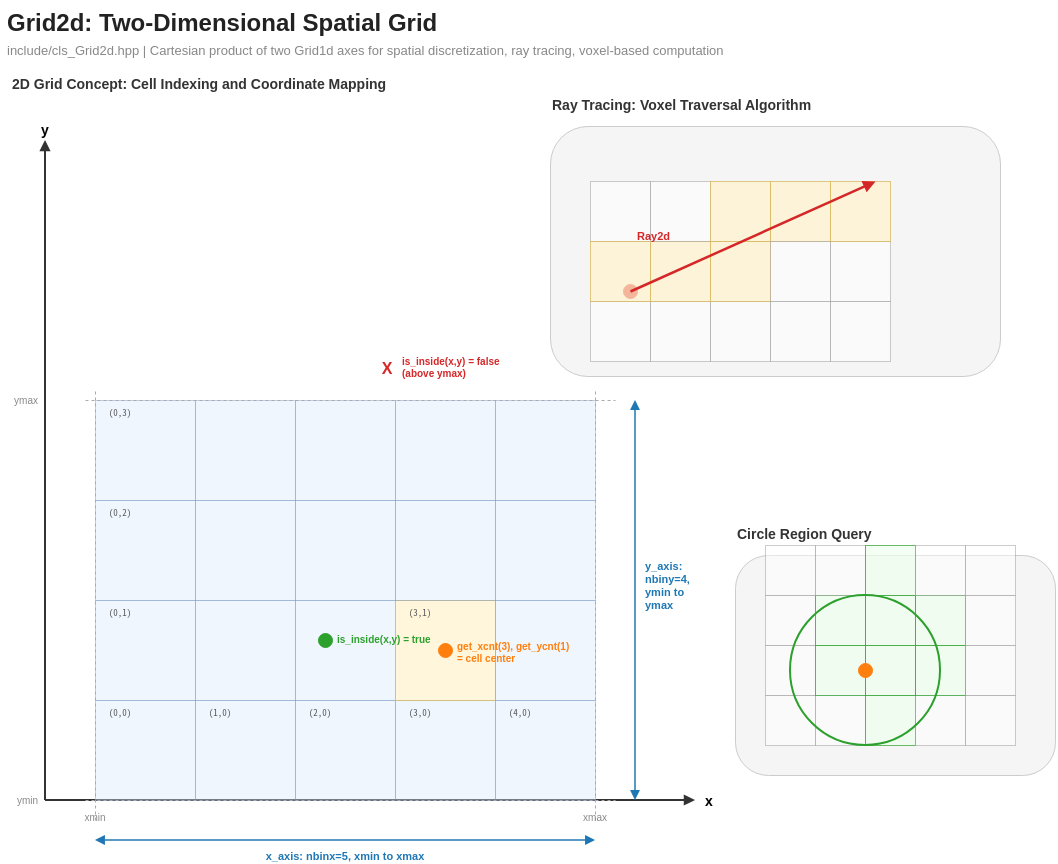

The diagram above was exported from draw.io. Its source (the exported page's mxGraphModel, read from the mxfile embedded in the PNG):
<mxGraphModel dx="2995" dy="1315" grid="1" gridSize="10" guides="1" tooltips="1" connect="1" arrows="1" fold="1" page="1" pageScale="1" pageWidth="1700" pageHeight="900" math="0" shadow="0">
  <root>
    <mxCell id="0" />
    <mxCell id="1" parent="0" />
    <mxCell id="title" value="Grid2d: Two-Dimensional Spatial Grid" style="text;html=0;strokeColor=none;fillColor=none;align=left;verticalAlign=middle;fontStyle=1;fontSize=24;fontColor=#222222;" parent="1" vertex="1">
      <mxGeometry x="10" y="10" width="700" height="40" as="geometry" />
    </mxCell>
    <mxCell id="subtitle" value="include/cls_Grid2d.hpp  |  Cartesian product of two Grid1d axes for spatial discretization, ray tracing, voxel-based computation" style="text;html=0;strokeColor=none;fillColor=none;align=left;verticalAlign=middle;fontColor=#888888;fontSize=13;" parent="1" vertex="1">
      <mxGeometry x="10" y="48" width="1000" height="22" as="geometry" />
    </mxCell>
    <mxCell id="diag_title" value="2D Grid Concept: Cell Indexing and Coordinate Mapping" style="text;html=0;strokeColor=none;fillColor=none;align=left;verticalAlign=middle;fontStyle=1;fontSize=14;fontColor=#333333;" parent="1" vertex="1">
      <mxGeometry x="15" y="80" width="500" height="25" as="geometry" />
    </mxCell>
    <mxCell id="yaxis" value="" style="endArrow=block;html=1;strokeColor=#333333;strokeWidth=2;endFill=1;" parent="1" edge="1">
      <mxGeometry relative="1" as="geometry">
        <mxPoint x="50" y="810" as="sourcePoint" />
        <mxPoint x="50" y="150" as="targetPoint" />
      </mxGeometry>
    </mxCell>
    <mxCell id="ylabel" value="y" style="text;html=0;strokeColor=none;fillColor=none;align=center;verticalAlign=bottom;fontStyle=1;fontSize=14;" parent="1" vertex="1">
      <mxGeometry x="35" y="130" width="30" height="20" as="geometry" />
    </mxCell>
    <mxCell id="xaxis" value="" style="endArrow=block;html=1;strokeColor=#333333;strokeWidth=2;endFill=1;" parent="1" edge="1">
      <mxGeometry relative="1" as="geometry">
        <mxPoint x="50" y="810" as="sourcePoint" />
        <mxPoint x="700" y="810" as="targetPoint" />
      </mxGeometry>
    </mxCell>
    <mxCell id="xlabel" value="x" style="text;html=0;strokeColor=none;fillColor=none;align=left;verticalAlign=middle;fontStyle=1;fontSize=14;" parent="1" vertex="1">
      <mxGeometry x="708" y="800" width="30" height="20" as="geometry" />
    </mxCell>
    <mxCell id="grid_cell_00" value="" style="rounded=0;whiteSpace=wrap;html=1;fillColor=#dae8fc;strokeColor=#6c8ebf;opacity=40;" parent="1" vertex="1">
      <mxGeometry x="100" y="710" width="100" height="100" as="geometry" />
    </mxCell>
    <mxCell id="grid_cell_10" value="" style="rounded=0;whiteSpace=wrap;html=1;fillColor=#dae8fc;strokeColor=#6c8ebf;opacity=40;" parent="1" vertex="1">
      <mxGeometry x="200" y="710" width="100" height="100" as="geometry" />
    </mxCell>
    <mxCell id="grid_cell_20" value="" style="rounded=0;whiteSpace=wrap;html=1;fillColor=#dae8fc;strokeColor=#6c8ebf;opacity=40;" parent="1" vertex="1">
      <mxGeometry x="300" y="710" width="100" height="100" as="geometry" />
    </mxCell>
    <mxCell id="grid_cell_30" value="" style="rounded=0;whiteSpace=wrap;html=1;fillColor=#dae8fc;strokeColor=#6c8ebf;opacity=40;" parent="1" vertex="1">
      <mxGeometry x="400" y="710" width="100" height="100" as="geometry" />
    </mxCell>
    <mxCell id="grid_cell_40" value="" style="rounded=0;whiteSpace=wrap;html=1;fillColor=#dae8fc;strokeColor=#6c8ebf;opacity=40;" parent="1" vertex="1">
      <mxGeometry x="500" y="710" width="100" height="100" as="geometry" />
    </mxCell>
    <mxCell id="grid_cell_01" value="" style="rounded=0;whiteSpace=wrap;html=1;fillColor=#dae8fc;strokeColor=#6c8ebf;opacity=40;" parent="1" vertex="1">
      <mxGeometry x="100" y="610" width="100" height="100" as="geometry" />
    </mxCell>
    <mxCell id="grid_cell_11" value="" style="rounded=0;whiteSpace=wrap;html=1;fillColor=#dae8fc;strokeColor=#6c8ebf;opacity=40;" parent="1" vertex="1">
      <mxGeometry x="200" y="610" width="100" height="100" as="geometry" />
    </mxCell>
    <mxCell id="grid_cell_21" value="" style="rounded=0;whiteSpace=wrap;html=1;fillColor=#dae8fc;strokeColor=#6c8ebf;opacity=40;" parent="1" vertex="1">
      <mxGeometry x="300" y="610" width="100" height="100" as="geometry" />
    </mxCell>
    <mxCell id="grid_cell_31" value="" style="rounded=0;whiteSpace=wrap;html=1;fillColor=#fff2cc;strokeColor=#d6b656;opacity=70;" parent="1" vertex="1">
      <mxGeometry x="400" y="610" width="100" height="100" as="geometry" />
    </mxCell>
    <mxCell id="grid_cell_41" value="" style="rounded=0;whiteSpace=wrap;html=1;fillColor=#dae8fc;strokeColor=#6c8ebf;opacity=40;" parent="1" vertex="1">
      <mxGeometry x="500" y="610" width="100" height="100" as="geometry" />
    </mxCell>
    <mxCell id="grid_cell_02" value="" style="rounded=0;whiteSpace=wrap;html=1;fillColor=#dae8fc;strokeColor=#6c8ebf;opacity=40;" parent="1" vertex="1">
      <mxGeometry x="100" y="510" width="100" height="100" as="geometry" />
    </mxCell>
    <mxCell id="grid_cell_12" value="" style="rounded=0;whiteSpace=wrap;html=1;fillColor=#dae8fc;strokeColor=#6c8ebf;opacity=40;" parent="1" vertex="1">
      <mxGeometry x="200" y="510" width="100" height="100" as="geometry" />
    </mxCell>
    <mxCell id="grid_cell_22" value="" style="rounded=0;whiteSpace=wrap;html=1;fillColor=#dae8fc;strokeColor=#6c8ebf;opacity=40;" parent="1" vertex="1">
      <mxGeometry x="300" y="510" width="100" height="100" as="geometry" />
    </mxCell>
    <mxCell id="grid_cell_32" value="" style="rounded=0;whiteSpace=wrap;html=1;fillColor=#dae8fc;strokeColor=#6c8ebf;opacity=40;" parent="1" vertex="1">
      <mxGeometry x="400" y="510" width="100" height="100" as="geometry" />
    </mxCell>
    <mxCell id="grid_cell_42" value="" style="rounded=0;whiteSpace=wrap;html=1;fillColor=#dae8fc;strokeColor=#6c8ebf;opacity=40;" parent="1" vertex="1">
      <mxGeometry x="500" y="510" width="100" height="100" as="geometry" />
    </mxCell>
    <mxCell id="grid_cell_03" value="" style="rounded=0;whiteSpace=wrap;html=1;fillColor=#dae8fc;strokeColor=#6c8ebf;opacity=40;" parent="1" vertex="1">
      <mxGeometry x="100" y="410" width="100" height="100" as="geometry" />
    </mxCell>
    <mxCell id="grid_cell_13" value="" style="rounded=0;whiteSpace=wrap;html=1;fillColor=#dae8fc;strokeColor=#6c8ebf;opacity=40;" parent="1" vertex="1">
      <mxGeometry x="200" y="410" width="100" height="100" as="geometry" />
    </mxCell>
    <mxCell id="grid_cell_23" value="" style="rounded=0;whiteSpace=wrap;html=1;fillColor=#dae8fc;strokeColor=#6c8ebf;opacity=40;" parent="1" vertex="1">
      <mxGeometry x="300" y="410" width="100" height="100" as="geometry" />
    </mxCell>
    <mxCell id="grid_cell_33" value="" style="rounded=0;whiteSpace=wrap;html=1;fillColor=#dae8fc;strokeColor=#6c8ebf;opacity=40;" parent="1" vertex="1">
      <mxGeometry x="400" y="410" width="100" height="100" as="geometry" />
    </mxCell>
    <mxCell id="grid_cell_43" value="" style="rounded=0;whiteSpace=wrap;html=1;fillColor=#dae8fc;strokeColor=#6c8ebf;opacity=40;" parent="1" vertex="1">
      <mxGeometry x="500" y="410" width="100" height="100" as="geometry" />
    </mxCell>
    <mxCell id="index_00" value="(0,0)" style="text;html=0;strokeColor=none;fillColor=none;align=center;verticalAlign=middle;fontSize=9;fontColor=#555555;fontFamily=monospace;" parent="1" vertex="1">
      <mxGeometry x="105" y="715" width="40" height="14" as="geometry" />
    </mxCell>
    <mxCell id="index_10" value="(1,0)" style="text;html=0;strokeColor=none;fillColor=none;align=center;verticalAlign=middle;fontSize=9;fontColor=#555555;fontFamily=monospace;" parent="1" vertex="1">
      <mxGeometry x="205" y="715" width="40" height="14" as="geometry" />
    </mxCell>
    <mxCell id="index_20" value="(2,0)" style="text;html=0;strokeColor=none;fillColor=none;align=center;verticalAlign=middle;fontSize=9;fontColor=#555555;fontFamily=monospace;" parent="1" vertex="1">
      <mxGeometry x="305" y="715" width="40" height="14" as="geometry" />
    </mxCell>
    <mxCell id="index_30" value="(3,0)" style="text;html=0;strokeColor=none;fillColor=none;align=center;verticalAlign=middle;fontSize=9;fontColor=#555555;fontFamily=monospace;" parent="1" vertex="1">
      <mxGeometry x="405" y="715" width="40" height="14" as="geometry" />
    </mxCell>
    <mxCell id="index_40" value="(4,0)" style="text;html=0;strokeColor=none;fillColor=none;align=center;verticalAlign=middle;fontSize=9;fontColor=#555555;fontFamily=monospace;" parent="1" vertex="1">
      <mxGeometry x="505" y="715" width="40" height="14" as="geometry" />
    </mxCell>
    <mxCell id="index_01" value="(0,1)" style="text;html=0;strokeColor=none;fillColor=none;align=center;verticalAlign=middle;fontSize=9;fontColor=#555555;fontFamily=monospace;" parent="1" vertex="1">
      <mxGeometry x="105" y="615" width="40" height="14" as="geometry" />
    </mxCell>
    <mxCell id="index_31" value="(3,1)" style="text;html=0;strokeColor=none;fillColor=none;align=center;verticalAlign=middle;fontSize=9;fontColor=#555555;fontFamily=monospace;" parent="1" vertex="1">
      <mxGeometry x="405" y="615" width="40" height="14" as="geometry" />
    </mxCell>
    <mxCell id="index_02" value="(0,2)" style="text;html=0;strokeColor=none;fillColor=none;align=center;verticalAlign=middle;fontSize=9;fontColor=#555555;fontFamily=monospace;" parent="1" vertex="1">
      <mxGeometry x="105" y="515" width="40" height="14" as="geometry" />
    </mxCell>
    <mxCell id="index_03" value="(0,3)" style="text;html=0;strokeColor=none;fillColor=none;align=center;verticalAlign=middle;fontSize=9;fontColor=#555555;fontFamily=monospace;" parent="1" vertex="1">
      <mxGeometry x="105" y="415" width="40" height="14" as="geometry" />
    </mxCell>
    <mxCell id="xmin_line" value="" style="endArrow=none;html=1;strokeColor=#aaaaaa;strokeWidth=1;dashed=1;" parent="1" edge="1">
      <mxGeometry relative="1" as="geometry">
        <mxPoint x="100" y="830" as="sourcePoint" />
        <mxPoint x="100" y="400" as="targetPoint" />
      </mxGeometry>
    </mxCell>
    <mxCell id="xmax_line" value="" style="endArrow=none;html=1;strokeColor=#aaaaaa;strokeWidth=1;dashed=1;" parent="1" edge="1">
      <mxGeometry relative="1" as="geometry">
        <mxPoint x="600" y="830" as="sourcePoint" />
        <mxPoint x="600" y="400" as="targetPoint" />
      </mxGeometry>
    </mxCell>
    <mxCell id="ymin_line" value="" style="endArrow=none;html=1;strokeColor=#aaaaaa;strokeWidth=1;dashed=1;" parent="1" edge="1">
      <mxGeometry relative="1" as="geometry">
        <mxPoint x="90" y="810" as="sourcePoint" />
        <mxPoint x="620" y="810" as="targetPoint" />
      </mxGeometry>
    </mxCell>
    <mxCell id="ymax_line" value="" style="endArrow=none;html=1;strokeColor=#aaaaaa;strokeWidth=1;dashed=1;" parent="1" edge="1">
      <mxGeometry relative="1" as="geometry">
        <mxPoint x="90" y="410" as="sourcePoint" />
        <mxPoint x="620" y="410" as="targetPoint" />
      </mxGeometry>
    </mxCell>
    <mxCell id="xlen_arrow" value="" style="endArrow=block;startArrow=block;html=1;strokeColor=#1f77b4;strokeWidth=1.5;endFill=1;startFill=1;" parent="1" edge="1">
      <mxGeometry relative="1" as="geometry">
        <mxPoint x="100" y="850" as="sourcePoint" />
        <mxPoint x="600" y="850" as="targetPoint" />
      </mxGeometry>
    </mxCell>
    <mxCell id="xlen_label" value="x_axis: nbinx=5, xmin to xmax" style="text;html=0;strokeColor=none;fillColor=none;align=center;verticalAlign=top;fontSize=11;fontColor=#1f77b4;fontStyle=1;" parent="1" vertex="1">
      <mxGeometry x="260" y="853" width="180" height="18" as="geometry" />
    </mxCell>
    <mxCell id="ylen_arrow" value="" style="endArrow=block;startArrow=block;html=1;strokeColor=#1f77b4;strokeWidth=1.5;endFill=1;startFill=1;" parent="1" edge="1">
      <mxGeometry relative="1" as="geometry">
        <mxPoint x="640" y="810" as="sourcePoint" />
        <mxPoint x="640" y="410" as="targetPoint" />
      </mxGeometry>
    </mxCell>
    <mxCell id="ylen_label" value="y_axis:&#10;nbiny=4,&#10;ymin to&#10;ymax" style="text;html=0;strokeColor=none;fillColor=none;align=left;verticalAlign=middle;fontSize=11;fontColor=#1f77b4;fontStyle=1;" parent="1" vertex="1">
      <mxGeometry x="648" y="565" width="70" height="60" as="geometry" />
    </mxCell>
    <mxCell id="xmin_label" value="xmin" style="text;html=0;strokeColor=none;fillColor=none;align=center;verticalAlign=top;fontSize=10;fontColor=#888888;" parent="1" vertex="1">
      <mxGeometry x="80" y="815" width="40" height="15" as="geometry" />
    </mxCell>
    <mxCell id="xmax_label" value="xmax" style="text;html=0;strokeColor=none;fillColor=none;align=center;verticalAlign=top;fontSize=10;fontColor=#888888;" parent="1" vertex="1">
      <mxGeometry x="580" y="815" width="40" height="15" as="geometry" />
    </mxCell>
    <mxCell id="ymin_label" value="ymin" style="text;html=0;strokeColor=none;fillColor=none;align=right;verticalAlign=middle;fontSize=10;fontColor=#888888;" parent="1" vertex="1">
      <mxGeometry x="5" y="800" width="40" height="20" as="geometry" />
    </mxCell>
    <mxCell id="ymax_label" value="ymax" style="text;html=0;strokeColor=none;fillColor=none;align=right;verticalAlign=middle;fontSize=10;fontColor=#888888;" parent="1" vertex="1">
      <mxGeometry x="5" y="400" width="40" height="20" as="geometry" />
    </mxCell>
    <mxCell id="cell_center_dot" value="" style="ellipse;whiteSpace=wrap;html=1;fillColor=#ff7f0e;strokeColor=#ff7f0e;aspect=fixed;" parent="1" vertex="1">
      <mxGeometry x="443" y="653" width="14" height="14" as="geometry" />
    </mxCell>
    <mxCell id="cell_center_label" value="get_xcnt(3), get_ycnt(1)&#10;= cell center" style="text;html=0;strokeColor=none;fillColor=none;align=left;verticalAlign=middle;fontSize=10;fontColor=#ff7f0e;fontStyle=1;" parent="1" vertex="1">
      <mxGeometry x="460" y="650" width="150" height="24" as="geometry" />
    </mxCell>
    <mxCell id="test_point_inside" value="" style="ellipse;whiteSpace=wrap;html=1;fillColor=#2ca02c;strokeColor=#2ca02c;aspect=fixed;" parent="1" vertex="1">
      <mxGeometry x="323" y="643" width="14" height="14" as="geometry" />
    </mxCell>
    <mxCell id="test_inside_label" value="is_inside(x,y) = true" style="text;html=0;strokeColor=none;fillColor=none;align=left;verticalAlign=middle;fontSize=10;fontColor=#2ca02c;fontStyle=1;" parent="1" vertex="1">
      <mxGeometry x="340" y="640" width="140" height="18" as="geometry" />
    </mxCell>
    <mxCell id="test_point_outside" value="X" style="text;html=0;strokeColor=none;fillColor=none;align=center;verticalAlign=middle;fontColor=#d62728;fontStyle=1;fontSize=16;" parent="1" vertex="1">
      <mxGeometry x="383" y="368" width="18" height="18" as="geometry" />
    </mxCell>
    <mxCell id="test_outside_label" value="is_inside(x,y) = false&#10;(above ymax)" style="text;html=0;strokeColor=none;fillColor=none;align=left;verticalAlign=middle;fontSize=10;fontColor=#d62728;fontStyle=1;" parent="1" vertex="1">
      <mxGeometry x="405" y="365" width="150" height="24" as="geometry" />
    </mxCell>
    <mxCell id="ray_title" value="Ray Tracing: Voxel Traversal Algorithm" style="text;html=0;strokeColor=none;fillColor=none;align=left;verticalAlign=middle;fontStyle=1;fontSize=14;fontColor=#333333;" parent="1" vertex="1">
      <mxGeometry x="555" y="101" width="400" height="25" as="geometry" />
    </mxCell>
    <mxCell id="ray_diagram_bg" value="" style="rounded=1;whiteSpace=wrap;html=1;fillColor=#f5f5f5;strokeColor=#cccccc;" parent="1" vertex="1">
      <mxGeometry x="555" y="136" width="450" height="250" as="geometry" />
    </mxCell>
    <mxCell id="ray_grid_cell_r00" value="" style="rounded=0;whiteSpace=wrap;html=1;fillColor=#ffffff;strokeColor=#999999;opacity=50;" parent="1" vertex="1">
      <mxGeometry x="595" y="311" width="60" height="60" as="geometry" />
    </mxCell>
    <mxCell id="ray_grid_cell_r10" value="" style="rounded=0;whiteSpace=wrap;html=1;fillColor=#ffffff;strokeColor=#999999;opacity=50;" parent="1" vertex="1">
      <mxGeometry x="655" y="311" width="60" height="60" as="geometry" />
    </mxCell>
    <mxCell id="ray_grid_cell_r20" value="" style="rounded=0;whiteSpace=wrap;html=1;fillColor=#ffffff;strokeColor=#999999;opacity=50;" parent="1" vertex="1">
      <mxGeometry x="715" y="311" width="60" height="60" as="geometry" />
    </mxCell>
    <mxCell id="ray_grid_cell_r30" value="" style="rounded=0;whiteSpace=wrap;html=1;fillColor=#ffffff;strokeColor=#999999;opacity=50;" parent="1" vertex="1">
      <mxGeometry x="775" y="311" width="60" height="60" as="geometry" />
    </mxCell>
    <mxCell id="ray_grid_cell_r40" value="" style="rounded=0;whiteSpace=wrap;html=1;fillColor=#ffffff;strokeColor=#999999;opacity=50;" parent="1" vertex="1">
      <mxGeometry x="835" y="311" width="60" height="60" as="geometry" />
    </mxCell>
    <mxCell id="ray_grid_cell_r11" value="" style="rounded=0;whiteSpace=wrap;html=1;fillColor=#fff2cc;strokeColor=#d6b656;opacity=70;" parent="1" vertex="1">
      <mxGeometry x="655" y="251" width="60" height="60" as="geometry" />
    </mxCell>
    <mxCell id="ray_grid_cell_r21" value="" style="rounded=0;whiteSpace=wrap;html=1;fillColor=#fff2cc;strokeColor=#d6b656;opacity=70;" parent="1" vertex="1">
      <mxGeometry x="715" y="251" width="60" height="60" as="geometry" />
    </mxCell>
    <mxCell id="ray_grid_cell_r31" value="" style="rounded=0;whiteSpace=wrap;html=1;fillColor=#fff2cc;strokeColor=#d6b656;opacity=70;" parent="1" vertex="1">
      <mxGeometry x="775" y="191" width="60" height="60" as="geometry" />
    </mxCell>
    <mxCell id="ray_grid_cell_r41" value="" style="rounded=0;whiteSpace=wrap;html=1;fillColor=#ffffff;strokeColor=#999999;opacity=50;" parent="1" vertex="1">
      <mxGeometry x="835" y="251" width="60" height="60" as="geometry" />
    </mxCell>
    <mxCell id="ray_grid_cell_r02" value="" style="rounded=0;whiteSpace=wrap;html=1;fillColor=#ffffff;strokeColor=#999999;opacity=50;" parent="1" vertex="1">
      <mxGeometry x="595" y="191" width="60" height="60" as="geometry" />
    </mxCell>
    <mxCell id="ray_grid_cell_r12" value="" style="rounded=0;whiteSpace=wrap;html=1;fillColor=#ffffff;strokeColor=#999999;opacity=50;" parent="1" vertex="1">
      <mxGeometry x="655" y="191" width="60" height="60" as="geometry" />
    </mxCell>
    <mxCell id="ray_grid_cell_r22" value="" style="rounded=0;whiteSpace=wrap;html=1;fillColor=#fff2cc;strokeColor=#d6b656;opacity=70;" parent="1" vertex="1">
      <mxGeometry x="715" y="191" width="60" height="60" as="geometry" />
    </mxCell>
    <mxCell id="ray_grid_cell_r32" value="" style="rounded=0;whiteSpace=wrap;html=1;fillColor=#ffffff;strokeColor=#999999;opacity=50;" parent="1" vertex="1">
      <mxGeometry x="775" y="251" width="60" height="60" as="geometry" />
    </mxCell>
    <mxCell id="ray_origin_dot" value="" style="ellipse;whiteSpace=wrap;html=1;fillColor=#d62728;strokeColor=#d62728;aspect=fixed;" parent="1" vertex="1">
      <mxGeometry x="628" y="294" width="14" height="14" as="geometry" />
    </mxCell>
    <mxCell id="ray_label" value="Ray2d" style="text;html=0;strokeColor=none;fillColor=none;align=left;verticalAlign=middle;fontSize=11;fontColor=#d62728;fontStyle=1;" parent="1" vertex="1">
      <mxGeometry x="640" y="236" width="50" height="18" as="geometry" />
    </mxCell>
    <mxCell id="circle_title" value="Circle Region Query" style="text;html=0;strokeColor=none;fillColor=none;align=left;verticalAlign=middle;fontStyle=1;fontSize=14;fontColor=#333333;" parent="1" vertex="1">
      <mxGeometry x="740" y="530" width="250" height="25" as="geometry" />
    </mxCell>
    <mxCell id="circle_bg" value="" style="rounded=1;whiteSpace=wrap;html=1;fillColor=#f5f5f5;strokeColor=#cccccc;" parent="1" vertex="1">
      <mxGeometry x="740" y="565" width="320" height="220" as="geometry" />
    </mxCell>
    <mxCell id="circle_grid_c00" value="" style="rounded=0;whiteSpace=wrap;html=1;fillColor=#ffffff;strokeColor=#999999;opacity=50;" parent="1" vertex="1">
      <mxGeometry x="770" y="705" width="50" height="50" as="geometry" />
    </mxCell>
    <mxCell id="circle_grid_c10" value="" style="rounded=0;whiteSpace=wrap;html=1;fillColor=#ffffff;strokeColor=#999999;opacity=50;" parent="1" vertex="1">
      <mxGeometry x="820" y="705" width="50" height="50" as="geometry" />
    </mxCell>
    <mxCell id="circle_grid_c20" value="" style="rounded=0;whiteSpace=wrap;html=1;fillColor=#f0fff0;strokeColor=#2ca02c;opacity=70;" parent="1" vertex="1">
      <mxGeometry x="870" y="705" width="50" height="50" as="geometry" />
    </mxCell>
    <mxCell id="circle_grid_c30" value="" style="rounded=0;whiteSpace=wrap;html=1;fillColor=#ffffff;strokeColor=#999999;opacity=50;" parent="1" vertex="1">
      <mxGeometry x="920" y="705" width="50" height="50" as="geometry" />
    </mxCell>
    <mxCell id="circle_grid_c40" value="" style="rounded=0;whiteSpace=wrap;html=1;fillColor=#ffffff;strokeColor=#999999;opacity=50;" parent="1" vertex="1">
      <mxGeometry x="970" y="705" width="50" height="50" as="geometry" />
    </mxCell>
    <mxCell id="circle_grid_c01" value="" style="rounded=0;whiteSpace=wrap;html=1;fillColor=#ffffff;strokeColor=#999999;opacity=50;" parent="1" vertex="1">
      <mxGeometry x="770" y="655" width="50" height="50" as="geometry" />
    </mxCell>
    <mxCell id="circle_grid_c11" value="" style="rounded=0;whiteSpace=wrap;html=1;fillColor=#f0fff0;strokeColor=#2ca02c;opacity=70;" parent="1" vertex="1">
      <mxGeometry x="820" y="655" width="50" height="50" as="geometry" />
    </mxCell>
    <mxCell id="circle_grid_c21" value="" style="rounded=0;whiteSpace=wrap;html=1;fillColor=#f0fff0;strokeColor=#2ca02c;opacity=70;" parent="1" vertex="1">
      <mxGeometry x="870" y="655" width="50" height="50" as="geometry" />
    </mxCell>
    <mxCell id="circle_grid_c31" value="" style="rounded=0;whiteSpace=wrap;html=1;fillColor=#f0fff0;strokeColor=#2ca02c;opacity=70;" parent="1" vertex="1">
      <mxGeometry x="920" y="655" width="50" height="50" as="geometry" />
    </mxCell>
    <mxCell id="circle_grid_c41" value="" style="rounded=0;whiteSpace=wrap;html=1;fillColor=#ffffff;strokeColor=#999999;opacity=50;" parent="1" vertex="1">
      <mxGeometry x="970" y="655" width="50" height="50" as="geometry" />
    </mxCell>
    <mxCell id="circle_grid_c02" value="" style="rounded=0;whiteSpace=wrap;html=1;fillColor=#ffffff;strokeColor=#999999;opacity=50;" parent="1" vertex="1">
      <mxGeometry x="770" y="605" width="50" height="50" as="geometry" />
    </mxCell>
    <mxCell id="circle_grid_c12" value="" style="rounded=0;whiteSpace=wrap;html=1;fillColor=#f0fff0;strokeColor=#2ca02c;opacity=70;" parent="1" vertex="1">
      <mxGeometry x="820" y="605" width="50" height="50" as="geometry" />
    </mxCell>
    <mxCell id="circle_grid_c22" value="" style="rounded=0;whiteSpace=wrap;html=1;fillColor=#f0fff0;strokeColor=#2ca02c;opacity=70;" parent="1" vertex="1">
      <mxGeometry x="870" y="605" width="50" height="50" as="geometry" />
    </mxCell>
    <mxCell id="circle_grid_c32" value="" style="rounded=0;whiteSpace=wrap;html=1;fillColor=#f0fff0;strokeColor=#2ca02c;opacity=70;" parent="1" vertex="1">
      <mxGeometry x="920" y="605" width="50" height="50" as="geometry" />
    </mxCell>
    <mxCell id="circle_grid_c42" value="" style="rounded=0;whiteSpace=wrap;html=1;fillColor=#ffffff;strokeColor=#999999;opacity=50;" parent="1" vertex="1">
      <mxGeometry x="970" y="605" width="50" height="50" as="geometry" />
    </mxCell>
    <mxCell id="circle_grid_c03" value="" style="rounded=0;whiteSpace=wrap;html=1;fillColor=#ffffff;strokeColor=#999999;opacity=50;" parent="1" vertex="1">
      <mxGeometry x="770" y="555" width="50" height="50" as="geometry" />
    </mxCell>
    <mxCell id="circle_grid_c13" value="" style="rounded=0;whiteSpace=wrap;html=1;fillColor=#ffffff;strokeColor=#999999;opacity=50;" parent="1" vertex="1">
      <mxGeometry x="820" y="555" width="50" height="50" as="geometry" />
    </mxCell>
    <mxCell id="circle_grid_c23" value="" style="rounded=0;whiteSpace=wrap;html=1;fillColor=#f0fff0;strokeColor=#2ca02c;opacity=70;" parent="1" vertex="1">
      <mxGeometry x="870" y="555" width="50" height="50" as="geometry" />
    </mxCell>
    <mxCell id="circle_grid_c33" value="" style="rounded=0;whiteSpace=wrap;html=1;fillColor=#ffffff;strokeColor=#999999;opacity=50;" parent="1" vertex="1">
      <mxGeometry x="920" y="555" width="50" height="50" as="geometry" />
    </mxCell>
    <mxCell id="circle_grid_c43" value="" style="rounded=0;whiteSpace=wrap;html=1;fillColor=#ffffff;strokeColor=#999999;opacity=50;" parent="1" vertex="1">
      <mxGeometry x="970" y="555" width="50" height="50" as="geometry" />
    </mxCell>
    <mxCell id="circle_shape" value="" style="ellipse;whiteSpace=wrap;html=1;fillColor=none;strokeColor=#2ca02c;strokeWidth=2;aspect=fixed;" parent="1" vertex="1">
      <mxGeometry x="795" y="605" width="150" height="150" as="geometry" />
    </mxCell>
    <mxCell id="circle_center" value="" style="ellipse;whiteSpace=wrap;html=1;fillColor=#ff7f0e;strokeColor=#ff7f0e;aspect=fixed;" parent="1" vertex="1">
      <mxGeometry x="863" y="673" width="14" height="14" as="geometry" />
    </mxCell>
    <mxCell id="2" value="" style="rounded=0;whiteSpace=wrap;html=1;fillColor=#fff2cc;strokeColor=#d6b656;opacity=70;" vertex="1" parent="1">
      <mxGeometry x="595" y="251" width="60" height="60" as="geometry" />
    </mxCell>
    <mxCell id="3" value="" style="rounded=0;whiteSpace=wrap;html=1;fillColor=#fff2cc;strokeColor=#d6b656;opacity=70;" vertex="1" parent="1">
      <mxGeometry x="835" y="191" width="60" height="60" as="geometry" />
    </mxCell>
    <mxCell id="ray_line" value="" style="endArrow=block;html=1;strokeColor=#d62728;strokeWidth=2.5;endFill=1;entryX=0.75;entryY=0;entryDx=0;entryDy=0;" parent="1" edge="1">
      <mxGeometry relative="1" as="geometry">
        <mxPoint x="635" y="301" as="sourcePoint" />
        <mxPoint x="880" y="191" as="targetPoint" />
      </mxGeometry>
    </mxCell>
  </root>
</mxGraphModel>